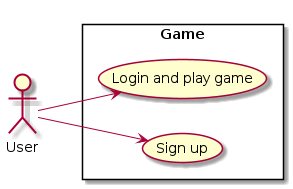

The diagram above was rendered by PlantUML. Its source (embedded in the PNG):
@startuml
left to right direction

actor "User" as user


rectangle Game {
    usecase "Login and play game" as login
    usecase "Sign up" as register
}

user --> login
user --> register

@enduml